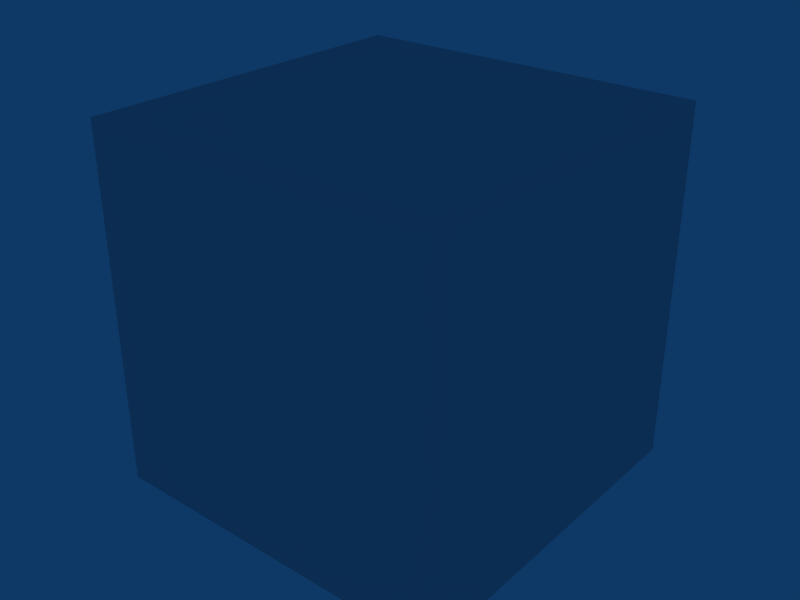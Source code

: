 # Source: Box.blend  (saved by Blender 2.49.0; exported with 4.5.12 LTS)
import bpy
from mathutils import Matrix  # noqa: F401  (used for matrix-valued properties, if any)

bpy.ops.wm.read_factory_settings(use_empty=True)
scene = bpy.context.scene
scene.name = 'Scene'

# ---- collections
col_collection_1 = bpy.data.collections.new('Collection 1'); scene.collection.children.link(col_collection_1)

# ---- world
world_world = bpy.data.worlds.new('World'); scene.world = world_world
world_world.color = (0.05656, 0.2208, 0.4)
world_world.use_sun_shadow = False
world_world.sun_shadow_jitter_overblur = 0.0
world_world.cycles.sampling_method = 'MANUAL'
world_world.cycles.sample_map_resolution = 256

# ---- meshes
me_cube_001 = bpy.data.meshes.new('Cube.001')
me_cube_001.from_pydata([(1.0, 1.0, 0.0), (1.0, -1.0, 0.0), (-1.0, -1.0, 0.0), (-1.0, 1.0, 0.0), (1.0, 1.0, 2.0), (1.0, -1.0, 2.0), (-1.0, -1.0, 2.0), (-1.0, 1.0, 2.0)], [], [(0, 1, 2, 3), (4, 7, 6, 5), (0, 4, 5, 1), (1, 5, 6, 2), (2, 6, 7, 3)])
_uv = me_cube_001.uv_layers.new(name='UVTex')
_uv.uv.foreach_set('vector', [0.5019, 0.2527, 0.749, 0.2527, 0.749, 0.4998, 0.5019, 0.4998, 0.5019, 0.2527, 0.749, 0.2527, 0.749, 0.4998, 0.5019, 0.4998, 0.5019, 0.2527, 0.749, 0.2527, 0.749, 0.4998, 0.5019, 0.4998, 0.5019, 0.2527, 0.749, 0.2527, 0.749, 0.4998, 0.5019, 0.4998, 0.5019, 0.2527, 0.749, 0.2527, 0.749, 0.4998, 0.5019, 0.4998])
me_cube_001.use_remesh_preserve_volume = False
me_cube_001.use_remesh_preserve_attributes = False
me_cube_001.use_mirror_vertex_groups = False
me_cube_001.update()

# ---- objects
ob_box = bpy.data.objects.new('Box', me_cube_001)

# ---- transforms, parenting, visibility, modifiers, constraints
ob_box.location = (0.0, 0.0, 0.0)
ob_box.lock_rotations_4d = False
ob_box.empty_display_type = 'ARROWS'
ob_box.lineart.crease_threshold = 0.0

# ---- collection membership
col_collection_1.objects.link(ob_box)

# ---- scene / render settings (as saved in the file)
scene.frame_start = 1; scene.frame_end = 250; scene.frame_set(1)
scene.render.engine = 'BLENDER_EEVEE_NEXT'
scene.render.image_settings.file_format = 'JPEG'
scene.render.image_settings.color_mode = 'RGB'
scene.render.image_settings.compression = 90
scene.render.resolution_x = 800
scene.render.resolution_y = 600
scene.render.pixel_aspect_x = 100.0
scene.render.pixel_aspect_y = 100.0
scene.render.fps = 25
scene.render.dither_intensity = 0.0
scene.render.use_compositing = False
scene.render.use_sequencer = False
scene.render.bake_margin = 2
scene.render.bake_bias = 0.0
scene.render.use_stamp_time = False
scene.render.use_stamp_date = False
scene.render.use_stamp_frame = False
scene.render.use_stamp_camera = False
scene.render.use_stamp_scene = False
scene.render.use_stamp_filename = False
scene.render.use_stamp_render_time = False
scene.render.stamp_font_size = 0
scene.cycles.use_denoising = False
scene.cycles.samples = 10
scene.cycles.sampling_pattern = 'TABULATED_SOBOL'
scene.cycles.light_sampling_threshold = 0.0
scene.cycles.use_adaptive_sampling = False
scene.cycles.use_light_tree = False
scene.cycles.blur_glossy = 0.0
scene.cycles.volume_bounces = 1
scene.cycles.pixel_filter_type = 'GAUSSIAN'
scene.cycles.sample_clamp_indirect = 0.0
scene.view_settings.view_transform = 'Raw'
bpy.context.view_layer.update()

# ---- added for rendering (the .blend has no active camera): camera
cam_auto = bpy.data.cameras.new('AutoCamera')
cam_auto.lens = 50.0
cam_auto.sensor_width = 36.0
cam_auto.clip_end = 1000.0
ob_auto_camera = bpy.data.objects.new('AutoCamera', cam_auto)
scene.collection.objects.link(ob_auto_camera)
ob_auto_camera.location = (3.20507, -3.84609, 3.56406)
ob_auto_camera.rotation_euler = (1.09748, -7.21219e-08, 0.694738)
scene.camera = ob_auto_camera
bpy.context.view_layer.update()
